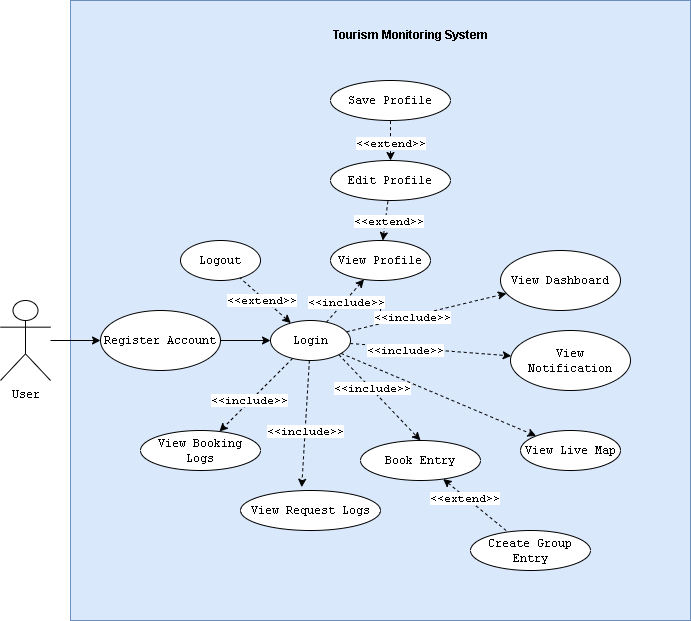

The diagram above was exported from draw.io. Its source (the exported page's mxGraphModel, read from the mxfile embedded in the PNG):
<mxGraphModel dx="862" dy="1592" grid="1" gridSize="10" guides="1" tooltips="1" connect="1" arrows="1" fold="1" page="1" pageScale="1" pageWidth="850" pageHeight="1100" math="0" shadow="0">
  <root>
    <mxCell id="0" />
    <mxCell id="1" parent="0" />
    <mxCell id="TmCBJUbS5VuiDQAlXJIx-1" value="t" style="whiteSpace=wrap;html=1;aspect=fixed;fillColor=#dae8fc;strokeColor=#6c8ebf;" parent="1" vertex="1">
      <mxGeometry x="290" y="-270" width="620" height="620" as="geometry" />
    </mxCell>
    <mxCell id="lp0pG8XZOpfqn5G7VVFp-8" value="" style="rounded=0;orthogonalLoop=1;jettySize=auto;html=1;fontFamily=Courier New;" parent="1" source="lp0pG8XZOpfqn5G7VVFp-6" target="lp0pG8XZOpfqn5G7VVFp-7" edge="1">
      <mxGeometry relative="1" as="geometry" />
    </mxCell>
    <mxCell id="lp0pG8XZOpfqn5G7VVFp-6" value="User" style="shape=umlActor;verticalLabelPosition=bottom;verticalAlign=top;html=1;outlineConnect=0;fontFamily=Courier New;" parent="1" vertex="1">
      <mxGeometry x="220" y="30" width="50" height="80" as="geometry" />
    </mxCell>
    <mxCell id="lp0pG8XZOpfqn5G7VVFp-10" value="" style="edgeStyle=none;rounded=0;orthogonalLoop=1;jettySize=auto;html=1;fontFamily=Courier New;" parent="1" source="lp0pG8XZOpfqn5G7VVFp-7" target="lp0pG8XZOpfqn5G7VVFp-9" edge="1">
      <mxGeometry relative="1" as="geometry" />
    </mxCell>
    <mxCell id="lp0pG8XZOpfqn5G7VVFp-7" value="Register Account" style="ellipse;whiteSpace=wrap;html=1;fontFamily=Courier New;verticalAlign=middle;" parent="1" vertex="1">
      <mxGeometry x="320" y="40" width="120" height="60" as="geometry" />
    </mxCell>
    <mxCell id="lp0pG8XZOpfqn5G7VVFp-12" value="" style="edgeStyle=none;rounded=0;orthogonalLoop=1;jettySize=auto;html=1;fontFamily=Courier New;dashed=1;" parent="1" source="lp0pG8XZOpfqn5G7VVFp-9" target="lp0pG8XZOpfqn5G7VVFp-11" edge="1">
      <mxGeometry relative="1" as="geometry" />
    </mxCell>
    <mxCell id="lp0pG8XZOpfqn5G7VVFp-19" value="&amp;lt;&amp;lt;include&amp;gt;&amp;gt;" style="edgeLabel;html=1;align=center;verticalAlign=middle;resizable=0;points=[];fontFamily=Courier New;" parent="lp0pG8XZOpfqn5G7VVFp-12" vertex="1" connectable="0">
      <mxGeometry x="-0.1862" y="-1" relative="1" as="geometry">
        <mxPoint as="offset" />
      </mxGeometry>
    </mxCell>
    <mxCell id="lp0pG8XZOpfqn5G7VVFp-14" value="" style="edgeStyle=none;rounded=0;orthogonalLoop=1;jettySize=auto;html=1;fontFamily=Courier New;exitX=1;exitY=1;exitDx=0;exitDy=0;entryX=0.5;entryY=0;entryDx=0;entryDy=0;dashed=1;" parent="1" source="lp0pG8XZOpfqn5G7VVFp-9" target="lp0pG8XZOpfqn5G7VVFp-13" edge="1">
      <mxGeometry relative="1" as="geometry" />
    </mxCell>
    <mxCell id="lp0pG8XZOpfqn5G7VVFp-18" value="&amp;lt;&amp;lt;include&amp;gt;&amp;gt;" style="edgeLabel;html=1;align=center;verticalAlign=middle;resizable=0;points=[];fontFamily=Courier New;" parent="lp0pG8XZOpfqn5G7VVFp-14" vertex="1" connectable="0">
      <mxGeometry x="-0.2129" y="1" relative="1" as="geometry">
        <mxPoint as="offset" />
      </mxGeometry>
    </mxCell>
    <mxCell id="lp0pG8XZOpfqn5G7VVFp-24" value="" style="edgeStyle=none;rounded=0;orthogonalLoop=1;jettySize=auto;html=1;fontFamily=Courier New;dashed=1;" parent="1" source="lp0pG8XZOpfqn5G7VVFp-9" target="lp0pG8XZOpfqn5G7VVFp-23" edge="1">
      <mxGeometry relative="1" as="geometry" />
    </mxCell>
    <mxCell id="lp0pG8XZOpfqn5G7VVFp-27" value="" style="edgeStyle=none;rounded=0;orthogonalLoop=1;jettySize=auto;html=1;fontFamily=Courier New;dashed=1;" parent="1" source="lp0pG8XZOpfqn5G7VVFp-9" target="lp0pG8XZOpfqn5G7VVFp-26" edge="1">
      <mxGeometry relative="1" as="geometry" />
    </mxCell>
    <mxCell id="lp0pG8XZOpfqn5G7VVFp-28" value="&amp;lt;&amp;lt;include&amp;gt;&amp;gt;" style="edgeLabel;html=1;align=center;verticalAlign=middle;resizable=0;points=[];fontFamily=Courier New;" parent="lp0pG8XZOpfqn5G7VVFp-27" vertex="1" connectable="0">
      <mxGeometry x="-0.0011" y="-1" relative="1" as="geometry">
        <mxPoint as="offset" />
      </mxGeometry>
    </mxCell>
    <mxCell id="lp0pG8XZOpfqn5G7VVFp-39" value="" style="edgeStyle=none;rounded=0;orthogonalLoop=1;jettySize=auto;html=1;fontFamily=Courier New;entryX=0.437;entryY=-0.082;entryDx=0;entryDy=0;entryPerimeter=0;dashed=1;" parent="1" source="lp0pG8XZOpfqn5G7VVFp-9" target="lp0pG8XZOpfqn5G7VVFp-40" edge="1">
      <mxGeometry relative="1" as="geometry">
        <mxPoint x="490" y="220" as="targetPoint" />
      </mxGeometry>
    </mxCell>
    <mxCell id="lp0pG8XZOpfqn5G7VVFp-41" value="&amp;lt;&amp;lt;include&amp;gt;&amp;gt;" style="edgeLabel;html=1;align=center;verticalAlign=middle;resizable=0;points=[];fontFamily=Courier New;" parent="lp0pG8XZOpfqn5G7VVFp-39" vertex="1" connectable="0">
      <mxGeometry x="0.122" relative="1" as="geometry">
        <mxPoint as="offset" />
      </mxGeometry>
    </mxCell>
    <mxCell id="lp0pG8XZOpfqn5G7VVFp-44" value="" style="edgeStyle=none;rounded=0;orthogonalLoop=1;jettySize=auto;html=1;dashed=1;fontFamily=Courier New;" parent="1" source="lp0pG8XZOpfqn5G7VVFp-9" target="lp0pG8XZOpfqn5G7VVFp-43" edge="1">
      <mxGeometry relative="1" as="geometry" />
    </mxCell>
    <mxCell id="lp0pG8XZOpfqn5G7VVFp-45" value="&amp;lt;&amp;lt;include&amp;gt;&amp;gt;" style="edgeLabel;html=1;align=center;verticalAlign=middle;resizable=0;points=[];fontFamily=Courier New;" parent="lp0pG8XZOpfqn5G7VVFp-44" vertex="1" connectable="0">
      <mxGeometry x="0.1626" y="-1" relative="1" as="geometry">
        <mxPoint as="offset" />
      </mxGeometry>
    </mxCell>
    <mxCell id="lp0pG8XZOpfqn5G7VVFp-48" value="" style="edgeStyle=none;rounded=0;orthogonalLoop=1;jettySize=auto;html=1;dashed=1;fontFamily=Courier New;startArrow=classic;startFill=1;endArrow=none;endFill=0;" parent="1" source="lp0pG8XZOpfqn5G7VVFp-9" target="lp0pG8XZOpfqn5G7VVFp-47" edge="1">
      <mxGeometry relative="1" as="geometry" />
    </mxCell>
    <mxCell id="lp0pG8XZOpfqn5G7VVFp-50" value="&amp;lt;&amp;lt;extend&amp;gt;&amp;gt;" style="edgeLabel;html=1;align=center;verticalAlign=middle;resizable=0;points=[];fontFamily=Courier New;" parent="lp0pG8XZOpfqn5G7VVFp-48" vertex="1" connectable="0">
      <mxGeometry x="-0.2964" relative="1" as="geometry">
        <mxPoint x="-12" y="-7" as="offset" />
      </mxGeometry>
    </mxCell>
    <mxCell id="lp0pG8XZOpfqn5G7VVFp-52" value="" style="edgeStyle=none;rounded=0;orthogonalLoop=1;jettySize=auto;html=1;dashed=1;fontFamily=Courier New;" parent="1" source="lp0pG8XZOpfqn5G7VVFp-9" target="lp0pG8XZOpfqn5G7VVFp-51" edge="1">
      <mxGeometry relative="1" as="geometry" />
    </mxCell>
    <mxCell id="lp0pG8XZOpfqn5G7VVFp-53" value="&amp;lt;&amp;lt;include&amp;gt;&amp;gt;" style="edgeLabel;html=1;align=center;verticalAlign=middle;resizable=0;points=[];fontFamily=Courier New;" parent="lp0pG8XZOpfqn5G7VVFp-52" vertex="1" connectable="0">
      <mxGeometry x="-0.3189" y="-2" relative="1" as="geometry">
        <mxPoint as="offset" />
      </mxGeometry>
    </mxCell>
    <mxCell id="lp0pG8XZOpfqn5G7VVFp-9" value="Login" style="ellipse;whiteSpace=wrap;html=1;fontFamily=Courier New;verticalAlign=middle;" parent="1" vertex="1">
      <mxGeometry x="490" y="50" width="80" height="40" as="geometry" />
    </mxCell>
    <mxCell id="lp0pG8XZOpfqn5G7VVFp-11" value="View Dashboard" style="ellipse;whiteSpace=wrap;html=1;fontFamily=Courier New;verticalAlign=middle;" parent="1" vertex="1">
      <mxGeometry x="720" y="-20" width="120" height="60" as="geometry" />
    </mxCell>
    <mxCell id="lp0pG8XZOpfqn5G7VVFp-21" value="" style="edgeStyle=none;rounded=0;orthogonalLoop=1;jettySize=auto;html=1;fontFamily=Courier New;dashed=1;startArrow=classic;startFill=1;endArrow=none;endFill=0;" parent="1" source="lp0pG8XZOpfqn5G7VVFp-13" target="lp0pG8XZOpfqn5G7VVFp-20" edge="1">
      <mxGeometry relative="1" as="geometry" />
    </mxCell>
    <mxCell id="lp0pG8XZOpfqn5G7VVFp-22" value="&amp;lt;&amp;lt;extend&amp;gt;&amp;gt;" style="edgeLabel;html=1;align=center;verticalAlign=middle;resizable=0;points=[];fontFamily=Courier New;" parent="lp0pG8XZOpfqn5G7VVFp-21" vertex="1" connectable="0">
      <mxGeometry x="-0.3333" y="-1" relative="1" as="geometry">
        <mxPoint as="offset" />
      </mxGeometry>
    </mxCell>
    <mxCell id="lp0pG8XZOpfqn5G7VVFp-13" value="Book Entry" style="ellipse;whiteSpace=wrap;html=1;fontFamily=Courier New;verticalAlign=middle;" parent="1" vertex="1">
      <mxGeometry x="580" y="170" width="120" height="40" as="geometry" />
    </mxCell>
    <mxCell id="lp0pG8XZOpfqn5G7VVFp-20" value="Create Group Entry" style="ellipse;whiteSpace=wrap;html=1;fontFamily=Courier New;verticalAlign=middle;" parent="1" vertex="1">
      <mxGeometry x="690" y="260" width="120" height="40" as="geometry" />
    </mxCell>
    <mxCell id="lp0pG8XZOpfqn5G7VVFp-23" value="View Live Map" style="ellipse;whiteSpace=wrap;html=1;fontFamily=Courier New;verticalAlign=middle;" parent="1" vertex="1">
      <mxGeometry x="740" y="160" width="100" height="40" as="geometry" />
    </mxCell>
    <mxCell id="lp0pG8XZOpfqn5G7VVFp-30" value="" style="edgeStyle=none;rounded=0;orthogonalLoop=1;jettySize=auto;html=1;fontFamily=Courier New;dashed=1;startArrow=classic;startFill=1;endArrow=none;endFill=0;" parent="1" source="lp0pG8XZOpfqn5G7VVFp-26" target="lp0pG8XZOpfqn5G7VVFp-29" edge="1">
      <mxGeometry relative="1" as="geometry" />
    </mxCell>
    <mxCell id="lp0pG8XZOpfqn5G7VVFp-31" value="&amp;lt;&amp;lt;extend&amp;gt;&amp;gt;" style="edgeLabel;html=1;align=center;verticalAlign=middle;resizable=0;points=[];fontFamily=Courier New;" parent="lp0pG8XZOpfqn5G7VVFp-30" vertex="1" connectable="0">
      <mxGeometry x="0.0076" y="-3" relative="1" as="geometry">
        <mxPoint as="offset" />
      </mxGeometry>
    </mxCell>
    <mxCell id="lp0pG8XZOpfqn5G7VVFp-26" value="View Profile" style="ellipse;whiteSpace=wrap;html=1;fontFamily=Courier New;verticalAlign=middle;" parent="1" vertex="1">
      <mxGeometry x="550" y="-30" width="100" height="40" as="geometry" />
    </mxCell>
    <mxCell id="lp0pG8XZOpfqn5G7VVFp-33" value="" style="edgeStyle=none;rounded=0;orthogonalLoop=1;jettySize=auto;html=1;fontFamily=Courier New;dashed=1;startArrow=classic;startFill=1;endArrow=none;endFill=0;" parent="1" source="lp0pG8XZOpfqn5G7VVFp-29" target="lp0pG8XZOpfqn5G7VVFp-32" edge="1">
      <mxGeometry relative="1" as="geometry" />
    </mxCell>
    <mxCell id="lp0pG8XZOpfqn5G7VVFp-34" value="&amp;lt;&amp;lt;extend&amp;gt;&amp;gt;" style="edgeLabel;html=1;align=center;verticalAlign=middle;resizable=0;points=[];fontFamily=Courier New;" parent="lp0pG8XZOpfqn5G7VVFp-33" vertex="1" connectable="0">
      <mxGeometry x="-0.08" y="1" relative="1" as="geometry">
        <mxPoint as="offset" />
      </mxGeometry>
    </mxCell>
    <mxCell id="lp0pG8XZOpfqn5G7VVFp-29" value="Edit Profile" style="ellipse;whiteSpace=wrap;html=1;fontFamily=Courier New;" parent="1" vertex="1">
      <mxGeometry x="550" y="-110" width="120" height="40" as="geometry" />
    </mxCell>
    <mxCell id="lp0pG8XZOpfqn5G7VVFp-32" value="Save Profile" style="ellipse;whiteSpace=wrap;html=1;fontFamily=Courier New;" parent="1" vertex="1">
      <mxGeometry x="550" y="-190" width="120" height="40" as="geometry" />
    </mxCell>
    <mxCell id="lp0pG8XZOpfqn5G7VVFp-40" value="View Request Logs" style="ellipse;whiteSpace=wrap;html=1;fontFamily=Courier New;verticalAlign=middle;" parent="1" vertex="1">
      <mxGeometry x="460" y="220" width="140" height="40" as="geometry" />
    </mxCell>
    <mxCell id="lp0pG8XZOpfqn5G7VVFp-43" value="View Booking Logs" style="ellipse;whiteSpace=wrap;html=1;fontFamily=Courier New;verticalAlign=middle;" parent="1" vertex="1">
      <mxGeometry x="360" y="160" width="120" height="40" as="geometry" />
    </mxCell>
    <mxCell id="lp0pG8XZOpfqn5G7VVFp-47" value="Logout" style="ellipse;whiteSpace=wrap;html=1;fontFamily=Courier New;" parent="1" vertex="1">
      <mxGeometry x="400" y="-30" width="80" height="40" as="geometry" />
    </mxCell>
    <mxCell id="lp0pG8XZOpfqn5G7VVFp-51" value="View Notification" style="ellipse;whiteSpace=wrap;html=1;fontFamily=Courier New;" parent="1" vertex="1">
      <mxGeometry x="730" y="60" width="120" height="60" as="geometry" />
    </mxCell>
    <mxCell id="TmCBJUbS5VuiDQAlXJIx-2" value="&lt;b&gt;Tourism Monitoring System&lt;/b&gt;" style="text;html=1;align=center;verticalAlign=middle;resizable=0;points=[];autosize=1;strokeColor=none;fillColor=none;" parent="1" vertex="1">
      <mxGeometry x="540" y="-250" width="180" height="30" as="geometry" />
    </mxCell>
  </root>
</mxGraphModel>